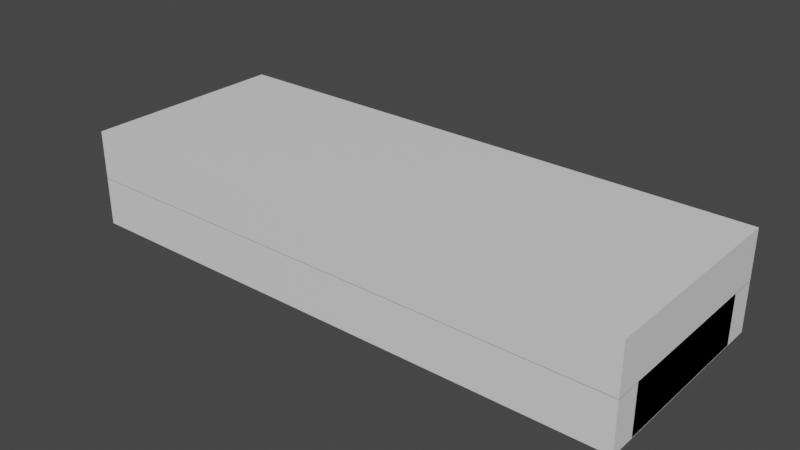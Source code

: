 # Source: hatchanvil.blend  (saved by Blender 3.4.6; exported with 4.5.12 LTS)
import bpy
from mathutils import Matrix  # noqa: F401  (used for matrix-valued properties, if any)

bpy.ops.wm.read_factory_settings(use_empty=True)
scene = bpy.context.scene
scene.name = 'Scene'

# ---- collections
col_collection = bpy.data.collections.new('Collection'); scene.collection.children.link(col_collection)

# ---- materials (node trees are filled in below, after node groups)
mat_material = bpy.data.materials.new('Material')
mat_material.alpha_threshold = 0.0
mat_material.use_transparent_shadow = False
mat_material.roughness = 0.5
mat_material.line_color = (0.0, 0.0, 0.0, 1.0)

# ---- material node trees
mat_material.use_nodes = True; mat_material.node_tree.nodes.clear()
_N = mat_material.node_tree.nodes; _L = mat_material.node_tree.links
n0 = _N.new('ShaderNodeOutputMaterial'); n0.name = 'Material Output'; n0.location = (300, 300)
n1 = _N.new('ShaderNodeBsdfPrincipled'); n1.name = 'Principled BSDF'; n1.location = (10, 300)
n1.distribution = 'GGX'
n1.subsurface_method = 'RANDOM_WALK_SKIN'
n1.inputs[3].default_value = 1.45
n1.inputs[27].default_value = (0.0, 0.0, 0.0, 1.0)
n1.inputs[28].default_value = 1.0
_L.new(n1.outputs[0], n0.inputs[0])
n0.is_active_output = True

# ---- world
world_world = bpy.data.worlds.new('World'); scene.world = world_world
world_world.use_nodes = True; world_world.node_tree.nodes.clear()
_N = world_world.node_tree.nodes; _L = world_world.node_tree.links
n0 = _N.new('ShaderNodeOutputWorld'); n0.name = 'World Output'; n0.location = (300, 300)
n1 = _N.new('ShaderNodeBackground'); n1.name = 'Background'; n1.location = (10, 300)
n1.inputs[0].default_value = (0.05088, 0.05088, 0.05088, 1.0)
_L.new(n1.outputs[0], n0.inputs[0])
n0.is_active_output = True
world_world.color = (0.05088, 0.05088, 0.05088)
world_world.use_sun_shadow = False
world_world.sun_shadow_jitter_overblur = 0.0

# ---- meshes
me_cube = bpy.data.meshes.new('Cube')
me_cube.from_pydata([(5.96e-08, 5.96e-08, 2.0), (5.96e-08, 5.96e-08, -5.96e-08), (5.96e-08, -2.144, 2.0), (5.96e-08, -2.144, -5.96e-08), (-2.0, 5.96e-08, 2.0), (-2.0, 5.96e-08, -5.96e-08), (-2.0, -2.144, 2.0), (-2.0, -2.144, -5.96e-08)], [], [(0, 4, 6, 2), (3, 2, 6, 7), (7, 6, 4, 5), (5, 1, 3, 7), (1, 0, 2, 3), (5, 4, 0, 1)])
_uv = me_cube.uv_layers.new(name='UVMap')
_uv.uv.foreach_set('vector', [0.625, 0.5, 0.875, 0.5, 0.875, 0.75, 0.625, 0.75, 0.375, 0.75, 0.625, 0.75, 0.625, 1.0, 0.375, 1.0, 0.375, 0.0, 0.625, 0.0, 0.625, 0.25, 0.375, 0.25, 0.125, 0.5, 0.375, 0.5, 0.375, 0.75, 0.125, 0.75, 0.375, 0.5, 0.625, 0.5, 0.625, 0.75, 0.375, 0.75, 0.375, 0.25, 0.625, 0.25, 0.625, 0.5, 0.375, 0.5])
me_cube.materials.append(mat_material)
me_cube.use_mirror_vertex_groups = False
me_cube.update()
me_cylinder = bpy.data.meshes.new('Cylinder')
me_cylinder.from_pydata([(0.0, 1.0, -1.0), (0.0, 1.0, 1.0), (0.1951, 0.9808, -1.0), (0.1951, 0.9808, 1.0), (0.3827, 0.9239, -1.0), (0.3827, 0.9239, 1.0), (0.5556, 0.8315, -1.0), (0.5556, 0.8315, 1.0), (0.7071, 0.7071, -1.0), (0.7071, 0.7071, 1.0), (0.8315, 0.5556, -1.0), (0.8315, 0.5556, 1.0), (0.9239, 0.3827, -1.0), (0.9239, 0.3827, 1.0), (0.9808, 0.1951, -1.0), (0.9808, 0.1951, 1.0), (1.0, 0.0, -1.0), (1.0, 0.0, 1.0), (0.9808, -0.1951, -1.0), (0.9808, -0.1951, 1.0), (0.9239, -0.3827, -1.0), (0.9239, -0.3827, 1.0), (0.8315, -0.5556, -1.0), (0.8315, -0.5556, 1.0), (0.7071, -0.7071, -1.0), (0.7071, -0.7071, 1.0), (0.5556, -0.8315, -1.0), (0.5556, -0.8315, 1.0), (0.3827, -0.9239, -1.0), (0.3827, -0.9239, 1.0), (0.1951, -0.9808, -1.0), (0.1951, -0.9808, 1.0), (0.0, -1.0, -1.0), (0.0, -1.0, 1.0), (-0.1951, -0.9808, -1.0), (-0.1951, -0.9808, 1.0), (-0.3827, -0.9239, -1.0), (-0.3827, -0.9239, 1.0), (-0.5556, -0.8315, -1.0), (-0.5556, -0.8315, 1.0), (-0.7071, -0.7071, -1.0), (-0.7071, -0.7071, 1.0), (-0.8315, -0.5556, -1.0), (-0.8315, -0.5556, 1.0), (-0.9239, -0.3827, -1.0), (-0.9239, -0.3827, 1.0), (-0.9808, -0.1951, -1.0), (-0.9808, -0.1951, 1.0), (-1.0, 0.0, -1.0), (-1.0, 0.0, 1.0), (-0.9808, 0.1951, -1.0), (-0.9808, 0.1951, 1.0), (-0.9239, 0.3827, -1.0), (-0.9239, 0.3827, 1.0), (-0.8315, 0.5556, -1.0), (-0.8315, 0.5556, 1.0), (-0.7071, 0.7071, -1.0), (-0.7071, 0.7071, 1.0), (-0.5556, 0.8315, -1.0), (-0.5556, 0.8315, 1.0), (-0.3827, 0.9239, -1.0), (-0.3827, 0.9239, 1.0), (-0.1951, 0.9808, -1.0), (-0.1951, 0.9808, 1.0)], [], [(0, 1, 3, 2), (2, 3, 5, 4), (4, 5, 7, 6), (6, 7, 9, 8), (8, 9, 11, 10), (10, 11, 13, 12), (12, 13, 15, 14), (14, 15, 17, 16), (16, 17, 19, 18), (18, 19, 21, 20), (20, 21, 23, 22), (22, 23, 25, 24), (24, 25, 27, 26), (26, 27, 29, 28), (28, 29, 31, 30), (30, 31, 33, 32), (32, 33, 35, 34), (34, 35, 37, 36), (36, 37, 39, 38), (38, 39, 41, 40), (40, 41, 43, 42), (42, 43, 45, 44), (44, 45, 47, 46), (46, 47, 49, 48), (48, 49, 51, 50), (50, 51, 53, 52), (52, 53, 55, 54), (54, 55, 57, 56), (56, 57, 59, 58), (58, 59, 61, 60), (3, 1, 63, 61, 59, 57, 55, 53, 51, 49, 47, 45, 43, 41, 39, 37, 35, 33, 31, 29, 27, 25, 23, 21, 19, 17, 15, 13, 11, 9, 7, 5), (60, 61, 63, 62), (62, 63, 1, 0), (0, 2, 4, 6, 8, 10, 12, 14, 16, 18, 20, 22, 24, 26, 28, 30, 32, 34, 36, 38, 40, 42, 44, 46, 48, 50, 52, 54, 56, 58, 60, 62)])
_uv = me_cylinder.uv_layers.new(name='UVMap')
_uv.uv.foreach_set('vector', [1.0, 0.5, 1.0, 1.0, 0.9688, 1.0, 0.9688, 0.5, 0.9688, 0.5, 0.9688, 1.0, 0.9375, 1.0, 0.9375, 0.5, 0.9375, 0.5, 0.9375, 1.0, 0.9062, 1.0, 0.9062, 0.5, 0.9062, 0.5, 0.9062, 1.0, 0.875, 1.0, 0.875, 0.5, 0.875, 0.5, 0.875, 1.0, 0.8438, 1.0, 0.8438, 0.5, 0.8438, 0.5, 0.8438, 1.0, 0.8125, 1.0, 0.8125, 0.5, 0.8125, 0.5, 0.8125, 1.0, 0.7812, 1.0, 0.7812, 0.5, 0.7812, 0.5, 0.7812, 1.0, 0.75, 1.0, 0.75, 0.5, 0.75, 0.5, 0.75, 1.0, 0.7188, 1.0, 0.7188, 0.5, 0.7188, 0.5, 0.7188, 1.0, 0.6875, 1.0, 0.6875, 0.5, 0.6875, 0.5, 0.6875, 1.0, 0.6562, 1.0, 0.6562, 0.5, 0.6562, 0.5, 0.6562, 1.0, 0.625, 1.0, 0.625, 0.5, 0.625, 0.5, 0.625, 1.0, 0.5938, 1.0, 0.5938, 0.5, 0.5938, 0.5, 0.5938, 1.0, 0.5625, 1.0, 0.5625, 0.5, 0.5625, 0.5, 0.5625, 1.0, 0.5312, 1.0, 0.5312, 0.5, 0.5312, 0.5, 0.5312, 1.0, 0.5, 1.0, 0.5, 0.5, 0.5, 0.5, 0.5, 1.0, 0.4688, 1.0, 0.4688, 0.5, 0.4688, 0.5, 0.4688, 1.0, 0.4375, 1.0, 0.4375, 0.5, 0.4375, 0.5, 0.4375, 1.0, 0.4062, 1.0, 0.4062, 0.5, 0.4062, 0.5, 0.4062, 1.0, 0.375, 1.0, 0.375, 0.5, 0.375, 0.5, 0.375, 1.0, 0.3438, 1.0, 0.3438, 0.5, 0.3438, 0.5, 0.3438, 1.0, 0.3125, 1.0, 0.3125, 0.5, 0.3125, 0.5, 0.3125, 1.0, 0.2812, 1.0, 0.2812, 0.5, 0.2812, 0.5, 0.2812, 1.0, 0.25, 1.0, 0.25, 0.5, 0.25, 0.5, 0.25, 1.0, 0.2188, 1.0, 0.2188, 0.5, 0.2188, 0.5, 0.2188, 1.0, 0.1875, 1.0, 0.1875, 0.5, 0.1875, 0.5, 0.1875, 1.0, 0.1562, 1.0, 0.1562, 0.5, 0.1562, 0.5, 0.1562, 1.0, 0.125, 1.0, 0.125, 0.5, 0.125, 0.5, 0.125, 1.0, 0.09375, 1.0, 0.09375, 0.5, 0.09375, 0.5, 0.09375, 1.0, 0.0625, 1.0, 0.0625, 0.5, 0.2968, 0.4854, 0.25, 0.49, 0.2032, 0.4854, 0.1582, 0.4717, 0.1167, 0.4496, 0.08029, 0.4197, 0.05045, 0.3833, 0.02827, 0.3418, 0.01461, 0.2968, 0.01, 0.25, 0.01461, 0.2032, 0.02827, 0.1582, 0.05045, 0.1167, 0.08029, 0.08029, 0.1167, 0.05045, 0.1582, 0.02827, 0.2032, 0.01461, 0.25, 0.01, 0.2968, 0.01461, 0.3418, 0.02827, 0.3833, 0.05045, 0.4197, 0.08029, 0.4496, 0.1167, 0.4717, 0.1582, 0.4854, 0.2032, 0.49, 0.25, 0.4854, 0.2968, 0.4717, 0.3418, 0.4496, 0.3833, 0.4197, 0.4197, 0.3833, 0.4496, 0.3418, 0.4717, 0.0625, 0.5, 0.0625, 1.0, 0.03125, 1.0, 0.03125, 0.5, 0.03125, 0.5, 0.03125, 1.0, 0.0, 1.0, 0.0, 0.5, 0.75, 0.49, 0.7968, 0.4854, 0.8418, 0.4717, 0.8833, 0.4496, 0.9197, 0.4197, 0.9496, 0.3833, 0.9717, 0.3418, 0.9854, 0.2968, 0.99, 0.25, 0.9854, 0.2032, 0.9717, 0.1582, 0.9496, 0.1167, 0.9197, 0.08029, 0.8833, 0.05045, 0.8418, 0.02827, 0.7968, 0.01461, 0.75, 0.01, 0.7032, 0.01461, 0.6582, 0.02827, 0.6167, 0.05045, 0.5803, 0.08029, 0.5504, 0.1167, 0.5283, 0.1582, 0.5146, 0.2032, 0.51, 0.25, 0.5146, 0.2968, 0.5283, 0.3418, 0.5504, 0.3833, 0.5803, 0.4197, 0.6167, 0.4496, 0.6582, 0.4717, 0.7032, 0.4854])
me_cylinder.update()
me_cube_002 = bpy.data.meshes.new('Cube.002')
me_cube_002.from_pydata([(5.96e-08, 5.96e-08, 2.293), (5.96e-08, 5.96e-08, -5.96e-08), (5.96e-08, -2.144, 2.0), (5.96e-08, -2.144, -5.96e-08), (-2.0, 5.96e-08, 2.0), (-2.0, 5.96e-08, -5.96e-08), (-2.0, -2.144, 2.0), (-2.0, -2.144, -5.96e-08), (-2.0, -1.67, -5.96e-08), (5.96e-08, -1.67, 2.293), (-2.0, -1.67, 2.0), (5.96e-08, -1.67, -5.96e-08), (-1.852, 5.96e-08, -5.96e-08), (-1.852, -2.144, 2.0), (-1.852, -2.144, -5.96e-08), (-1.852, 5.96e-08, 2.293), (-1.852, -1.67, -5.96e-08), (-1.852, -1.67, 2.293)], [], [(17, 10, 6, 13), (14, 13, 6, 7), (8, 10, 4, 5), (16, 11, 3, 14), (11, 9, 2, 3), (12, 15, 0, 1), (1, 0, 9, 11), (12, 1, 11, 16), (7, 6, 10, 8), (15, 4, 10, 17), (0, 15, 17, 9), (5, 12, 16, 8), (5, 4, 15, 12), (8, 16, 14, 7), (3, 2, 13, 14), (9, 17, 13, 2)])
_uv = me_cube_002.uv_layers.new(name='UVMap')
_uv.uv.foreach_set('vector', [0.8565, 0.6947, 0.875, 0.6947, 0.875, 0.75, 0.8565, 0.75, 0.375, 0.9815, 0.625, 0.9815, 0.625, 1.0, 0.375, 1.0, 0.375, 0.05525, 0.625, 0.05525, 0.625, 0.25, 0.375, 0.25, 0.1435, 0.6947, 0.375, 0.6947, 0.375, 0.75, 0.1435, 0.75, 0.375, 0.6947, 0.625, 0.6947, 0.625, 0.75, 0.375, 0.75, 0.375, 0.2685, 0.625, 0.2685, 0.625, 0.5, 0.375, 0.5, 0.375, 0.5, 0.625, 0.5, 0.625, 0.6947, 0.375, 0.6947, 0.1435, 0.5, 0.375, 0.5, 0.375, 0.6947, 0.1435, 0.6947, 0.375, 0.0, 0.625, 0.0, 0.625, 0.05525, 0.375, 0.05525, 0.8565, 0.5, 0.875, 0.5, 0.875, 0.6947, 0.8565, 0.6947, 0.625, 0.5, 0.8565, 0.5, 0.8565, 0.6947, 0.625, 0.6947, 0.125, 0.5, 0.1435, 0.5, 0.1435, 0.6947, 0.125, 0.6947, 0.375, 0.25, 0.625, 0.25, 0.625, 0.2685, 0.375, 0.2685, 0.125, 0.6947, 0.1435, 0.6947, 0.1435, 0.75, 0.125, 0.75, 0.375, 0.75, 0.625, 0.75, 0.625, 0.9815, 0.375, 0.9815, 0.625, 0.6947, 0.8565, 0.6947, 0.8565, 0.75, 0.625, 0.75])
me_cube_002.materials.append(mat_material)
me_cube_002.use_mirror_vertex_groups = False
me_cube_002.update()
me_cube_003 = bpy.data.meshes.new('Cube.003')
me_cube_003.from_pydata([(5.96e-08, 5.96e-08, 2.0), (5.96e-08, 5.96e-08, -5.96e-08), (5.96e-08, -2.144, 2.0), (5.96e-08, -2.144, -5.96e-08), (-2.0, 5.96e-08, 2.0), (-2.0, 5.96e-08, -5.96e-08), (-2.0, -2.144, 2.0), (-2.0, -2.144, -5.96e-08)], [], [(0, 4, 6, 2), (3, 2, 6, 7), (7, 6, 4, 5), (5, 1, 3, 7), (1, 0, 2, 3), (5, 4, 0, 1)])
_uv = me_cube_003.uv_layers.new(name='UVMap')
_uv.uv.foreach_set('vector', [0.625, 0.5, 0.875, 0.5, 0.875, 0.75, 0.625, 0.75, 0.375, 0.75, 0.625, 0.75, 0.625, 1.0, 0.375, 1.0, 0.375, 0.0, 0.625, 0.0, 0.625, 0.25, 0.375, 0.25, 0.125, 0.5, 0.375, 0.5, 0.375, 0.75, 0.125, 0.75, 0.375, 0.5, 0.625, 0.5, 0.625, 0.75, 0.375, 0.75, 0.375, 0.25, 0.625, 0.25, 0.625, 0.5, 0.375, 0.5])
me_cube_003.materials.append(mat_material)
me_cube_003.use_mirror_vertex_groups = False
me_cube_003.update()
me_cylinder_001 = bpy.data.meshes.new('Cylinder.001')
me_cylinder_001.from_pydata([(0.0, 1.0, -1.0), (0.0, 1.0, 1.0), (0.1951, 0.9808, -1.0), (0.1951, 0.9808, 1.0), (0.3827, 0.9239, -1.0), (0.3827, 0.9239, 1.0), (0.5556, 0.8315, -1.0), (0.5556, 0.8315, 1.0), (0.7071, 0.7071, -1.0), (0.7071, 0.7071, 1.0), (0.8315, 0.5556, -1.0), (0.8315, 0.5556, 1.0), (0.9239, 0.3827, -1.0), (0.9239, 0.3827, 1.0), (0.9808, 0.1951, -1.0), (0.9808, 0.1951, 1.0), (1.0, 0.0, -1.0), (1.0, 0.0, 1.0), (0.9808, -0.1951, -1.0), (0.9808, -0.1951, 1.0), (0.9239, -0.3827, -1.0), (0.9239, -0.3827, 1.0), (0.8315, -0.5556, -1.0), (0.8315, -0.5556, 1.0), (0.7071, -0.7071, -1.0), (0.7071, -0.7071, 1.0), (0.5556, -0.8315, -1.0), (0.5556, -0.8315, 1.0), (0.3827, -0.9239, -1.0), (0.3827, -0.9239, 1.0), (0.1951, -0.9808, -1.0), (0.1951, -0.9808, 1.0), (0.0, -1.0, -1.0), (0.0, -1.0, 1.0), (-0.1951, -0.9808, -1.0), (-0.1951, -0.9808, 1.0), (-0.3827, -0.9239, -1.0), (-0.3827, -0.9239, 1.0), (-0.5556, -0.8315, -1.0), (-0.5556, -0.8315, 1.0), (-0.7071, -0.7071, -1.0), (-0.7071, -0.7071, 1.0), (-0.8315, -0.5556, -1.0), (-0.8315, -0.5556, 1.0), (-0.9239, -0.3827, -1.0), (-0.9239, -0.3827, 1.0), (-0.9808, -0.1951, -1.0), (-0.9808, -0.1951, 1.0), (-1.0, 0.0, -1.0), (-1.0, 0.0, 1.0), (-0.9808, 0.1951, -1.0), (-0.9808, 0.1951, 1.0), (-0.9239, 0.3827, -1.0), (-0.9239, 0.3827, 1.0), (-0.8315, 0.5556, -1.0), (-0.8315, 0.5556, 1.0), (-0.7071, 0.7071, -1.0), (-0.7071, 0.7071, 1.0), (-0.5556, 0.8315, -1.0), (-0.5556, 0.8315, 1.0), (-0.3827, 0.9239, -1.0), (-0.3827, 0.9239, 1.0), (-0.1951, 0.9808, -1.0), (-0.1951, 0.9808, 1.0)], [], [(0, 1, 3, 2), (2, 3, 5, 4), (4, 5, 7, 6), (6, 7, 9, 8), (8, 9, 11, 10), (10, 11, 13, 12), (12, 13, 15, 14), (14, 15, 17, 16), (16, 17, 19, 18), (18, 19, 21, 20), (20, 21, 23, 22), (22, 23, 25, 24), (24, 25, 27, 26), (26, 27, 29, 28), (28, 29, 31, 30), (30, 31, 33, 32), (32, 33, 35, 34), (34, 35, 37, 36), (36, 37, 39, 38), (38, 39, 41, 40), (40, 41, 43, 42), (42, 43, 45, 44), (44, 45, 47, 46), (46, 47, 49, 48), (48, 49, 51, 50), (50, 51, 53, 52), (52, 53, 55, 54), (54, 55, 57, 56), (56, 57, 59, 58), (58, 59, 61, 60), (3, 1, 63, 61, 59, 57, 55, 53, 51, 49, 47, 45, 43, 41, 39, 37, 35, 33, 31, 29, 27, 25, 23, 21, 19, 17, 15, 13, 11, 9, 7, 5), (60, 61, 63, 62), (62, 63, 1, 0), (0, 2, 4, 6, 8, 10, 12, 14, 16, 18, 20, 22, 24, 26, 28, 30, 32, 34, 36, 38, 40, 42, 44, 46, 48, 50, 52, 54, 56, 58, 60, 62)])
_uv = me_cylinder_001.uv_layers.new(name='UVMap')
_uv.uv.foreach_set('vector', [1.0, 0.5, 1.0, 1.0, 0.9688, 1.0, 0.9688, 0.5, 0.9688, 0.5, 0.9688, 1.0, 0.9375, 1.0, 0.9375, 0.5, 0.9375, 0.5, 0.9375, 1.0, 0.9062, 1.0, 0.9062, 0.5, 0.9062, 0.5, 0.9062, 1.0, 0.875, 1.0, 0.875, 0.5, 0.875, 0.5, 0.875, 1.0, 0.8438, 1.0, 0.8438, 0.5, 0.8438, 0.5, 0.8438, 1.0, 0.8125, 1.0, 0.8125, 0.5, 0.8125, 0.5, 0.8125, 1.0, 0.7812, 1.0, 0.7812, 0.5, 0.7812, 0.5, 0.7812, 1.0, 0.75, 1.0, 0.75, 0.5, 0.75, 0.5, 0.75, 1.0, 0.7188, 1.0, 0.7188, 0.5, 0.7188, 0.5, 0.7188, 1.0, 0.6875, 1.0, 0.6875, 0.5, 0.6875, 0.5, 0.6875, 1.0, 0.6562, 1.0, 0.6562, 0.5, 0.6562, 0.5, 0.6562, 1.0, 0.625, 1.0, 0.625, 0.5, 0.625, 0.5, 0.625, 1.0, 0.5938, 1.0, 0.5938, 0.5, 0.5938, 0.5, 0.5938, 1.0, 0.5625, 1.0, 0.5625, 0.5, 0.5625, 0.5, 0.5625, 1.0, 0.5312, 1.0, 0.5312, 0.5, 0.5312, 0.5, 0.5312, 1.0, 0.5, 1.0, 0.5, 0.5, 0.5, 0.5, 0.5, 1.0, 0.4688, 1.0, 0.4688, 0.5, 0.4688, 0.5, 0.4688, 1.0, 0.4375, 1.0, 0.4375, 0.5, 0.4375, 0.5, 0.4375, 1.0, 0.4062, 1.0, 0.4062, 0.5, 0.4062, 0.5, 0.4062, 1.0, 0.375, 1.0, 0.375, 0.5, 0.375, 0.5, 0.375, 1.0, 0.3438, 1.0, 0.3438, 0.5, 0.3438, 0.5, 0.3438, 1.0, 0.3125, 1.0, 0.3125, 0.5, 0.3125, 0.5, 0.3125, 1.0, 0.2812, 1.0, 0.2812, 0.5, 0.2812, 0.5, 0.2812, 1.0, 0.25, 1.0, 0.25, 0.5, 0.25, 0.5, 0.25, 1.0, 0.2188, 1.0, 0.2188, 0.5, 0.2188, 0.5, 0.2188, 1.0, 0.1875, 1.0, 0.1875, 0.5, 0.1875, 0.5, 0.1875, 1.0, 0.1562, 1.0, 0.1562, 0.5, 0.1562, 0.5, 0.1562, 1.0, 0.125, 1.0, 0.125, 0.5, 0.125, 0.5, 0.125, 1.0, 0.09375, 1.0, 0.09375, 0.5, 0.09375, 0.5, 0.09375, 1.0, 0.0625, 1.0, 0.0625, 0.5, 0.2968, 0.4854, 0.25, 0.49, 0.2032, 0.4854, 0.1582, 0.4717, 0.1167, 0.4496, 0.08029, 0.4197, 0.05045, 0.3833, 0.02827, 0.3418, 0.01461, 0.2968, 0.01, 0.25, 0.01461, 0.2032, 0.02827, 0.1582, 0.05045, 0.1167, 0.08029, 0.08029, 0.1167, 0.05045, 0.1582, 0.02827, 0.2032, 0.01461, 0.25, 0.01, 0.2968, 0.01461, 0.3418, 0.02827, 0.3833, 0.05045, 0.4197, 0.08029, 0.4496, 0.1167, 0.4717, 0.1582, 0.4854, 0.2032, 0.49, 0.25, 0.4854, 0.2968, 0.4717, 0.3418, 0.4496, 0.3833, 0.4197, 0.4197, 0.3833, 0.4496, 0.3418, 0.4717, 0.0625, 0.5, 0.0625, 1.0, 0.03125, 1.0, 0.03125, 0.5, 0.03125, 0.5, 0.03125, 1.0, 0.0, 1.0, 0.0, 0.5, 0.75, 0.49, 0.7968, 0.4854, 0.8418, 0.4717, 0.8833, 0.4496, 0.9197, 0.4197, 0.9496, 0.3833, 0.9717, 0.3418, 0.9854, 0.2968, 0.99, 0.25, 0.9854, 0.2032, 0.9717, 0.1582, 0.9496, 0.1167, 0.9197, 0.08029, 0.8833, 0.05045, 0.8418, 0.02827, 0.7968, 0.01461, 0.75, 0.01, 0.7032, 0.01461, 0.6582, 0.02827, 0.6167, 0.05045, 0.5803, 0.08029, 0.5504, 0.1167, 0.5283, 0.1582, 0.5146, 0.2032, 0.51, 0.25, 0.5146, 0.2968, 0.5283, 0.3418, 0.5504, 0.3833, 0.5803, 0.4197, 0.6167, 0.4496, 0.6582, 0.4717, 0.7032, 0.4854])
me_cylinder_001.update()

# ---- objects
ob_bottom = bpy.data.objects.new('bottom', me_cube)
ob_cylinder = bpy.data.objects.new('Cylinder', me_cylinder)
ob_flange = bpy.data.objects.new('flange', me_cube_002)
ob_top = bpy.data.objects.new('top', me_cube_003)
ob_cylinder_001 = bpy.data.objects.new('Cylinder.001', me_cylinder_001)

# ---- transforms, parenting, visibility, modifiers, constraints
ob_bottom.location = (0.0, 0.0, 0.0)
ob_bottom.scale = (57.5, 20.0, 10.0)
ob_bottom.lock_rotations_4d = False
ob_bottom.empty_display_type = 'ARROWS'
ob_bottom.lineart.crease_threshold = 0.0
_m = ob_bottom.modifiers.new('Boolean', 'BOOLEAN')
_m.object = ob_cylinder
_m.operation = 'UNION'
_m = ob_bottom.modifiers.new('Mirror', 'MIRROR')
_m.use_axis = (True, True, False)
_m = ob_bottom.modifiers.new('Boolean.001', 'BOOLEAN')
_m.object = ob_flange
_m.operation = 'UNION'
ob_cylinder.location = (-110.8, -38.18, 25.21)
ob_cylinder.scale = (3.0, 3.0, 10.0)
ob_flange.location = (0.0, 0.0, 0.1766)
ob_flange.scale = (57.5, 14.93, 10.0)
ob_flange.lock_rotations_4d = False
ob_flange.empty_display_type = 'ARROWS'
ob_flange.lineart.crease_threshold = 0.0
_m = ob_flange.modifiers.new('Mirror', 'MIRROR')
_m.use_axis = (True, True, False)
ob_top.location = (0.0, 0.0, 19.88)
ob_top.scale = (57.5, 20.0, 10.0)
ob_top.lock_rotations_4d = False
ob_top.empty_display_type = 'ARROWS'
ob_top.lineart.crease_threshold = 0.0
_m = ob_top.modifiers.new('Boolean', 'BOOLEAN')
_m.object = ob_cylinder_001
_m = ob_top.modifiers.new('Boolean.001', 'BOOLEAN')
_m.object = ob_flange
_m = ob_top.modifiers.new('Mirror', 'MIRROR')
_m.use_axis = (True, True, False)
_m.merge_threshold = 0.005
ob_cylinder_001.location = (-110.8, -38.18, 25.21)
ob_cylinder_001.scale = (3.544, 3.544, 11.81)

# ---- collection membership
col_collection.objects.link(ob_bottom)
col_collection.objects.link(ob_cylinder)
col_collection.objects.link(ob_flange)
col_collection.objects.link(ob_top)
col_collection.objects.link(ob_cylinder_001)

# ---- scene / render settings (as saved in the file)
scene.frame_start = 1; scene.frame_end = 250; scene.frame_set(1)
scene.render.engine = 'BLENDER_EEVEE_NEXT'
scene.cycles.sampling_pattern = 'TABULATED_SOBOL'
scene.cycles.use_light_tree = False
scene.view_settings.view_transform = 'Filmic'
bpy.context.view_layer.update()

# ---- added for rendering (the .blend has no active camera and no usable light): camera, sun
cam_auto = bpy.data.cameras.new('AutoCamera')
cam_auto.lens = 50.0
cam_auto.sensor_width = 36.0
cam_auto.clip_end = 4038.03
ob_auto_camera = bpy.data.objects.new('AutoCamera', cam_auto)
scene.collection.objects.link(ob_auto_camera)
ob_auto_camera.location = (230.088, -276.106, 204.013)
ob_auto_camera.rotation_euler = (1.09748, -7.21219e-08, 0.694738)
scene.camera = ob_auto_camera
light_auto_sun = bpy.data.lights.new('AutoSun', 'SUN')
light_auto_sun.energy = 3.0
light_auto_sun.angle = 0.0523599
ob_auto_sun = bpy.data.objects.new('AutoSun', light_auto_sun)
scene.collection.objects.link(ob_auto_sun)
ob_auto_sun.rotation_euler = (0.872665, 0.174533, 0.523599)
bpy.context.view_layer.update()
